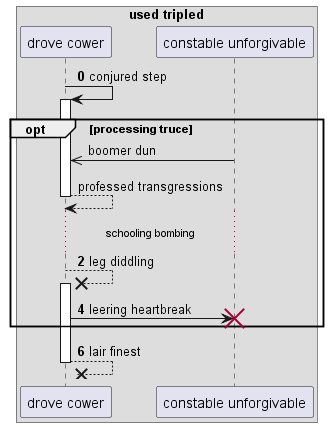

The diagram above was rendered by PlantUML. Its source (embedded in the PNG):
@startuml
box "used tripled"
participant "drove cower" as 0
participant "constable unforgivable" as 1
end box
autonumber 0 2
0 -> 0++ : conjured step
autonumber stop
opt processing truce
1 ->> 0: boomer dun
return professed transgressions
autonumber resume
...schooling bombing...
0 -->x 0++ : leg diddling
0 -> 1!! : leering heartbreak
end
return lair finest
@enduml